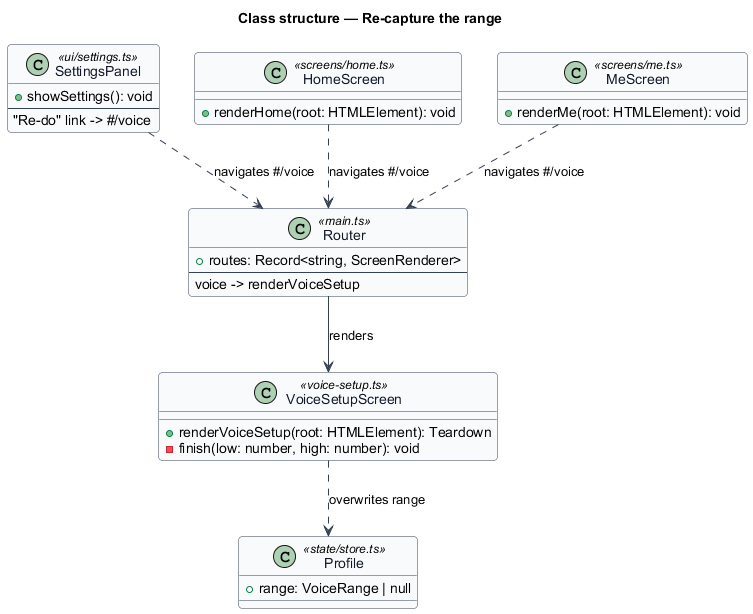

The diagram above was rendered by PlantUML. Its source (embedded in the PNG):
@startuml
' --- shared skin header ---
skinparam backgroundColor #FFFFFF
skinparam shadowing false
skinparam roundcorner 8
skinparam defaultFontName Arial
skinparam ArrowColor #344054
skinparam class {
  BorderColor #344054
  FontColor #101828
  BackgroundColor #F9FAFB
}
' --------------------------
title Class structure — Re-capture the range

class SettingsPanel <<ui/settings.ts>> {
  +showSettings(): void
  --
  "Re-do" link -> #/voice
}

class HomeScreen <<screens/home.ts>> {
  +renderHome(root: HTMLElement): void
}

class MeScreen <<screens/me.ts>> {
  +renderMe(root: HTMLElement): void
}

class Router <<main.ts>> {
  +routes: Record<string, ScreenRenderer>
  --
  voice -> renderVoiceSetup
}

class VoiceSetupScreen <<voice-setup.ts>> {
  +renderVoiceSetup(root: HTMLElement): Teardown
  -finish(low: number, high: number): void
}

class Profile <<state/store.ts>> {
  +range: VoiceRange | null
}

SettingsPanel ..> Router : navigates #/voice
HomeScreen ..> Router : navigates #/voice
MeScreen ..> Router : navigates #/voice
Router --> VoiceSetupScreen : renders
VoiceSetupScreen ..> Profile : overwrites range
@enduml